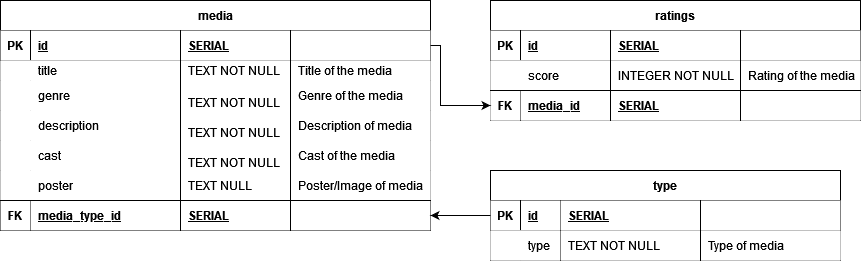

The diagram above was exported from draw.io. Its source (the exported page's mxGraphModel, read from the mxfile embedded in the PNG):
<mxGraphModel dx="1050" dy="558" grid="1" gridSize="10" guides="1" tooltips="1" connect="1" arrows="1" fold="1" page="1" pageScale="1" pageWidth="850" pageHeight="1100" math="0" shadow="0">
  <root>
    <mxCell id="0" />
    <mxCell id="1" parent="0" />
    <mxCell id="sXIEuyUv5reqyo2_LiRh-3" value="media" style="shape=table;startSize=30;container=1;collapsible=1;childLayout=tableLayout;fixedRows=1;rowLines=0;fontStyle=1;align=center;resizeLast=1;" vertex="1" parent="1">
      <mxGeometry x="40" y="180" width="430" height="230" as="geometry" />
    </mxCell>
    <mxCell id="sXIEuyUv5reqyo2_LiRh-4" value="" style="shape=tableRow;horizontal=0;startSize=0;swimlaneHead=0;swimlaneBody=0;fillColor=none;collapsible=0;dropTarget=0;points=[[0,0.5],[1,0.5]];portConstraint=eastwest;top=0;left=0;right=0;bottom=1;" vertex="1" parent="sXIEuyUv5reqyo2_LiRh-3">
      <mxGeometry y="30" width="430" height="30" as="geometry" />
    </mxCell>
    <mxCell id="sXIEuyUv5reqyo2_LiRh-5" value="PK" style="shape=partialRectangle;connectable=0;top=0;left=0;bottom=1;right=0;fontStyle=1;overflow=hidden;" vertex="1" parent="sXIEuyUv5reqyo2_LiRh-4">
      <mxGeometry width="30" height="30" as="geometry">
        <mxRectangle width="30" height="30" as="alternateBounds" />
      </mxGeometry>
    </mxCell>
    <mxCell id="sXIEuyUv5reqyo2_LiRh-6" value="id" style="shape=partialRectangle;connectable=0;top=0;left=1;bottom=1;right=0;align=left;spacingLeft=6;fontStyle=5;overflow=hidden;" vertex="1" parent="sXIEuyUv5reqyo2_LiRh-4">
      <mxGeometry x="30" width="150" height="30" as="geometry">
        <mxRectangle width="150" height="30" as="alternateBounds" />
      </mxGeometry>
    </mxCell>
    <mxCell id="sXIEuyUv5reqyo2_LiRh-87" value="SERIAL" style="shape=partialRectangle;connectable=0;top=0;left=1;bottom=1;right=0;align=left;spacingLeft=6;fontStyle=5;overflow=hidden;" vertex="1" parent="sXIEuyUv5reqyo2_LiRh-4">
      <mxGeometry x="180" width="110" height="30" as="geometry">
        <mxRectangle width="110" height="30" as="alternateBounds" />
      </mxGeometry>
    </mxCell>
    <mxCell id="sXIEuyUv5reqyo2_LiRh-94" style="shape=partialRectangle;connectable=0;top=0;left=1;bottom=1;right=0;align=left;spacingLeft=6;fontStyle=5;overflow=hidden;" vertex="1" parent="sXIEuyUv5reqyo2_LiRh-4">
      <mxGeometry x="290" width="140" height="30" as="geometry">
        <mxRectangle width="140" height="30" as="alternateBounds" />
      </mxGeometry>
    </mxCell>
    <mxCell id="sXIEuyUv5reqyo2_LiRh-7" value="" style="shape=tableRow;horizontal=0;startSize=0;swimlaneHead=0;swimlaneBody=0;collapsible=0;dropTarget=0;points=[[0,0.5],[1,0.5]];portConstraint=eastwest;top=0;left=0;right=0;bottom=0;" vertex="1" parent="sXIEuyUv5reqyo2_LiRh-3">
      <mxGeometry y="60" width="430" height="20" as="geometry" />
    </mxCell>
    <mxCell id="sXIEuyUv5reqyo2_LiRh-8" value="" style="shape=partialRectangle;connectable=0;top=0;left=0;bottom=0;right=0;editable=1;overflow=hidden;" vertex="1" parent="sXIEuyUv5reqyo2_LiRh-7">
      <mxGeometry width="30" height="20" as="geometry">
        <mxRectangle width="30" height="20" as="alternateBounds" />
      </mxGeometry>
    </mxCell>
    <mxCell id="sXIEuyUv5reqyo2_LiRh-9" value="title" style="shape=partialRectangle;connectable=0;top=0;left=0;bottom=0;right=0;align=left;spacingLeft=6;overflow=hidden;" vertex="1" parent="sXIEuyUv5reqyo2_LiRh-7">
      <mxGeometry x="30" width="150" height="20" as="geometry">
        <mxRectangle width="150" height="20" as="alternateBounds" />
      </mxGeometry>
    </mxCell>
    <mxCell id="sXIEuyUv5reqyo2_LiRh-88" value="TEXT NOT NULL" style="shape=partialRectangle;connectable=0;top=0;left=1;bottom=0;right=0;align=left;spacingLeft=6;overflow=hidden;" vertex="1" parent="sXIEuyUv5reqyo2_LiRh-7">
      <mxGeometry x="180" width="110" height="20" as="geometry">
        <mxRectangle width="110" height="20" as="alternateBounds" />
      </mxGeometry>
    </mxCell>
    <mxCell id="sXIEuyUv5reqyo2_LiRh-95" value="Title of the media" style="shape=partialRectangle;connectable=0;top=0;left=1;bottom=0;right=0;align=left;spacingLeft=6;overflow=hidden;" vertex="1" parent="sXIEuyUv5reqyo2_LiRh-7">
      <mxGeometry x="290" width="140" height="20" as="geometry">
        <mxRectangle width="140" height="20" as="alternateBounds" />
      </mxGeometry>
    </mxCell>
    <mxCell id="sXIEuyUv5reqyo2_LiRh-10" value="" style="shape=tableRow;horizontal=0;startSize=0;swimlaneHead=0;swimlaneBody=0;collapsible=0;dropTarget=0;points=[[0,0.5],[1,0.5]];portConstraint=eastwest;top=0;left=0;right=0;bottom=0;" vertex="1" parent="sXIEuyUv5reqyo2_LiRh-3">
      <mxGeometry y="80" width="430" height="30" as="geometry" />
    </mxCell>
    <mxCell id="sXIEuyUv5reqyo2_LiRh-11" value="" style="shape=partialRectangle;connectable=0;top=0;left=0;bottom=0;right=0;editable=1;overflow=hidden;" vertex="1" parent="sXIEuyUv5reqyo2_LiRh-10">
      <mxGeometry width="30" height="30" as="geometry">
        <mxRectangle width="30" height="30" as="alternateBounds" />
      </mxGeometry>
    </mxCell>
    <mxCell id="sXIEuyUv5reqyo2_LiRh-12" value="genre" style="shape=partialRectangle;connectable=0;top=0;left=0;bottom=0;right=0;align=left;spacingLeft=6;overflow=hidden;" vertex="1" parent="sXIEuyUv5reqyo2_LiRh-10">
      <mxGeometry x="30" width="150" height="30" as="geometry">
        <mxRectangle width="150" height="30" as="alternateBounds" />
      </mxGeometry>
    </mxCell>
    <mxCell id="sXIEuyUv5reqyo2_LiRh-89" value="&#10;TEXT NOT NULL&#10;&#10;" style="shape=partialRectangle;connectable=0;top=0;left=1;bottom=0;right=0;align=left;spacingLeft=6;overflow=hidden;" vertex="1" parent="sXIEuyUv5reqyo2_LiRh-10">
      <mxGeometry x="180" width="110" height="30" as="geometry">
        <mxRectangle width="110" height="30" as="alternateBounds" />
      </mxGeometry>
    </mxCell>
    <mxCell id="sXIEuyUv5reqyo2_LiRh-96" value="Genre of the media" style="shape=partialRectangle;connectable=0;top=0;left=1;bottom=0;right=0;align=left;spacingLeft=6;overflow=hidden;" vertex="1" parent="sXIEuyUv5reqyo2_LiRh-10">
      <mxGeometry x="290" width="140" height="30" as="geometry">
        <mxRectangle width="140" height="30" as="alternateBounds" />
      </mxGeometry>
    </mxCell>
    <mxCell id="sXIEuyUv5reqyo2_LiRh-13" value="" style="shape=tableRow;horizontal=0;startSize=0;swimlaneHead=0;swimlaneBody=0;collapsible=0;dropTarget=0;points=[[0,0.5],[1,0.5]];portConstraint=eastwest;top=0;left=0;right=0;bottom=0;" vertex="1" parent="sXIEuyUv5reqyo2_LiRh-3">
      <mxGeometry y="110" width="430" height="30" as="geometry" />
    </mxCell>
    <mxCell id="sXIEuyUv5reqyo2_LiRh-14" value="" style="shape=partialRectangle;connectable=0;top=0;left=0;bottom=0;right=0;editable=1;overflow=hidden;" vertex="1" parent="sXIEuyUv5reqyo2_LiRh-13">
      <mxGeometry width="30" height="30" as="geometry">
        <mxRectangle width="30" height="30" as="alternateBounds" />
      </mxGeometry>
    </mxCell>
    <mxCell id="sXIEuyUv5reqyo2_LiRh-15" value="description" style="shape=partialRectangle;connectable=0;top=0;left=0;bottom=0;right=0;align=left;spacingLeft=6;overflow=hidden;" vertex="1" parent="sXIEuyUv5reqyo2_LiRh-13">
      <mxGeometry x="30" width="150" height="30" as="geometry">
        <mxRectangle width="150" height="30" as="alternateBounds" />
      </mxGeometry>
    </mxCell>
    <mxCell id="sXIEuyUv5reqyo2_LiRh-90" value="&#10;TEXT NOT NULL&#10;&#10;" style="shape=partialRectangle;connectable=0;top=0;left=1;bottom=0;right=0;align=left;spacingLeft=6;overflow=hidden;" vertex="1" parent="sXIEuyUv5reqyo2_LiRh-13">
      <mxGeometry x="180" width="110" height="30" as="geometry">
        <mxRectangle width="110" height="30" as="alternateBounds" />
      </mxGeometry>
    </mxCell>
    <mxCell id="sXIEuyUv5reqyo2_LiRh-97" value="Description of media" style="shape=partialRectangle;connectable=0;top=0;left=1;bottom=0;right=0;align=left;spacingLeft=6;overflow=hidden;" vertex="1" parent="sXIEuyUv5reqyo2_LiRh-13">
      <mxGeometry x="290" width="140" height="30" as="geometry">
        <mxRectangle width="140" height="30" as="alternateBounds" />
      </mxGeometry>
    </mxCell>
    <mxCell id="sXIEuyUv5reqyo2_LiRh-16" value="" style="shape=tableRow;horizontal=0;startSize=0;swimlaneHead=0;swimlaneBody=0;collapsible=0;dropTarget=0;points=[[0,0.5],[1,0.5]];portConstraint=eastwest;top=0;left=0;right=0;bottom=0;" vertex="1" parent="sXIEuyUv5reqyo2_LiRh-3">
      <mxGeometry y="140" width="430" height="30" as="geometry" />
    </mxCell>
    <mxCell id="sXIEuyUv5reqyo2_LiRh-17" value="" style="shape=partialRectangle;connectable=0;top=0;left=0;bottom=0;right=0;editable=1;overflow=hidden;" vertex="1" parent="sXIEuyUv5reqyo2_LiRh-16">
      <mxGeometry width="30" height="30" as="geometry">
        <mxRectangle width="30" height="30" as="alternateBounds" />
      </mxGeometry>
    </mxCell>
    <mxCell id="sXIEuyUv5reqyo2_LiRh-18" value="cast" style="shape=partialRectangle;connectable=0;top=0;left=0;bottom=0;right=0;align=left;spacingLeft=6;overflow=hidden;" vertex="1" parent="sXIEuyUv5reqyo2_LiRh-16">
      <mxGeometry x="30" width="150" height="30" as="geometry">
        <mxRectangle width="150" height="30" as="alternateBounds" />
      </mxGeometry>
    </mxCell>
    <mxCell id="sXIEuyUv5reqyo2_LiRh-91" value="&#10;TEXT NOT NULL&#10;&#10;" style="shape=partialRectangle;connectable=0;top=0;left=1;bottom=0;right=0;align=left;spacingLeft=6;overflow=hidden;" vertex="1" parent="sXIEuyUv5reqyo2_LiRh-16">
      <mxGeometry x="180" width="110" height="30" as="geometry">
        <mxRectangle width="110" height="30" as="alternateBounds" />
      </mxGeometry>
    </mxCell>
    <mxCell id="sXIEuyUv5reqyo2_LiRh-98" value="Cast of the media" style="shape=partialRectangle;connectable=0;top=0;left=1;bottom=0;right=0;align=left;spacingLeft=6;overflow=hidden;" vertex="1" parent="sXIEuyUv5reqyo2_LiRh-16">
      <mxGeometry x="290" width="140" height="30" as="geometry">
        <mxRectangle width="140" height="30" as="alternateBounds" />
      </mxGeometry>
    </mxCell>
    <mxCell id="sXIEuyUv5reqyo2_LiRh-19" value="" style="shape=tableRow;horizontal=0;startSize=0;swimlaneHead=0;swimlaneBody=0;collapsible=0;dropTarget=0;points=[[0,0.5],[1,0.5]];portConstraint=eastwest;top=0;left=0;right=0;bottom=0;" vertex="1" parent="sXIEuyUv5reqyo2_LiRh-3">
      <mxGeometry y="170" width="430" height="30" as="geometry" />
    </mxCell>
    <mxCell id="sXIEuyUv5reqyo2_LiRh-20" value="" style="shape=partialRectangle;connectable=0;top=0;left=0;bottom=0;right=0;editable=1;overflow=hidden;" vertex="1" parent="sXIEuyUv5reqyo2_LiRh-19">
      <mxGeometry width="30" height="30" as="geometry">
        <mxRectangle width="30" height="30" as="alternateBounds" />
      </mxGeometry>
    </mxCell>
    <mxCell id="sXIEuyUv5reqyo2_LiRh-21" value="poster" style="shape=partialRectangle;connectable=0;top=0;left=0;bottom=0;right=0;align=left;spacingLeft=6;overflow=hidden;" vertex="1" parent="sXIEuyUv5reqyo2_LiRh-19">
      <mxGeometry x="30" width="150" height="30" as="geometry">
        <mxRectangle width="150" height="30" as="alternateBounds" />
      </mxGeometry>
    </mxCell>
    <mxCell id="sXIEuyUv5reqyo2_LiRh-92" value="TEXT NULL" style="shape=partialRectangle;connectable=0;top=0;left=1;bottom=0;right=0;align=left;spacingLeft=6;overflow=hidden;" vertex="1" parent="sXIEuyUv5reqyo2_LiRh-19">
      <mxGeometry x="180" width="110" height="30" as="geometry">
        <mxRectangle width="110" height="30" as="alternateBounds" />
      </mxGeometry>
    </mxCell>
    <mxCell id="sXIEuyUv5reqyo2_LiRh-99" value="Poster/Image of media" style="shape=partialRectangle;connectable=0;top=0;left=1;bottom=0;right=0;align=left;spacingLeft=6;overflow=hidden;" vertex="1" parent="sXIEuyUv5reqyo2_LiRh-19">
      <mxGeometry x="290" width="140" height="30" as="geometry">
        <mxRectangle width="140" height="30" as="alternateBounds" />
      </mxGeometry>
    </mxCell>
    <mxCell id="sXIEuyUv5reqyo2_LiRh-41" value="" style="shape=tableRow;horizontal=0;startSize=0;swimlaneHead=0;swimlaneBody=0;fillColor=none;collapsible=0;dropTarget=0;points=[[0,0.5],[1,0.5]];portConstraint=eastwest;top=0;left=0;right=0;bottom=0;" vertex="1" parent="sXIEuyUv5reqyo2_LiRh-3">
      <mxGeometry y="200" width="430" height="30" as="geometry" />
    </mxCell>
    <mxCell id="sXIEuyUv5reqyo2_LiRh-42" value="FK" style="shape=partialRectangle;connectable=0;top=1;left=0;bottom=0;right=1;editable=1;overflow=hidden;fontStyle=1" vertex="1" parent="sXIEuyUv5reqyo2_LiRh-41">
      <mxGeometry width="30" height="30" as="geometry">
        <mxRectangle width="30" height="30" as="alternateBounds" />
      </mxGeometry>
    </mxCell>
    <mxCell id="sXIEuyUv5reqyo2_LiRh-43" value="media_type_id" style="shape=partialRectangle;connectable=0;top=1;left=0;bottom=0;right=0;align=left;spacingLeft=6;overflow=hidden;fontStyle=5" vertex="1" parent="sXIEuyUv5reqyo2_LiRh-41">
      <mxGeometry x="30" width="150" height="30" as="geometry">
        <mxRectangle width="150" height="30" as="alternateBounds" />
      </mxGeometry>
    </mxCell>
    <mxCell id="sXIEuyUv5reqyo2_LiRh-93" value="SERIAL" style="shape=partialRectangle;connectable=0;top=1;left=1;bottom=0;right=0;align=left;spacingLeft=6;overflow=hidden;fontStyle=5" vertex="1" parent="sXIEuyUv5reqyo2_LiRh-41">
      <mxGeometry x="180" width="110" height="30" as="geometry">
        <mxRectangle width="110" height="30" as="alternateBounds" />
      </mxGeometry>
    </mxCell>
    <mxCell id="sXIEuyUv5reqyo2_LiRh-100" style="shape=partialRectangle;connectable=0;top=1;left=1;bottom=0;right=0;align=left;spacingLeft=6;overflow=hidden;fontStyle=5" vertex="1" parent="sXIEuyUv5reqyo2_LiRh-41">
      <mxGeometry x="290" width="140" height="30" as="geometry">
        <mxRectangle width="140" height="30" as="alternateBounds" />
      </mxGeometry>
    </mxCell>
    <mxCell id="sXIEuyUv5reqyo2_LiRh-57" value="type" style="shape=table;startSize=30;container=1;collapsible=1;childLayout=tableLayout;fixedRows=1;rowLines=0;fontStyle=1;align=center;resizeLast=1;" vertex="1" parent="1">
      <mxGeometry x="530" y="350" width="350" height="90" as="geometry" />
    </mxCell>
    <mxCell id="sXIEuyUv5reqyo2_LiRh-58" value="" style="shape=tableRow;horizontal=0;startSize=0;swimlaneHead=0;swimlaneBody=0;fillColor=none;collapsible=0;dropTarget=0;points=[[0,0.5],[1,0.5]];portConstraint=eastwest;top=0;left=0;right=0;bottom=0;" vertex="1" parent="sXIEuyUv5reqyo2_LiRh-57">
      <mxGeometry y="30" width="350" height="30" as="geometry" />
    </mxCell>
    <mxCell id="sXIEuyUv5reqyo2_LiRh-59" value="PK" style="shape=partialRectangle;connectable=0;top=0;left=0;bottom=1;right=0;fontStyle=1;overflow=hidden;" vertex="1" parent="sXIEuyUv5reqyo2_LiRh-58">
      <mxGeometry width="30" height="30" as="geometry">
        <mxRectangle width="30" height="30" as="alternateBounds" />
      </mxGeometry>
    </mxCell>
    <mxCell id="sXIEuyUv5reqyo2_LiRh-60" value="id" style="shape=partialRectangle;connectable=0;top=0;left=1;bottom=1;right=1;align=left;spacingLeft=6;fontStyle=5;overflow=hidden;" vertex="1" parent="sXIEuyUv5reqyo2_LiRh-58">
      <mxGeometry x="30" width="40" height="30" as="geometry">
        <mxRectangle width="40" height="30" as="alternateBounds" />
      </mxGeometry>
    </mxCell>
    <mxCell id="sXIEuyUv5reqyo2_LiRh-85" value="SERIAL" style="shape=partialRectangle;connectable=0;top=0;left=0;bottom=1;right=0;align=left;spacingLeft=6;fontStyle=5;overflow=hidden;" vertex="1" parent="sXIEuyUv5reqyo2_LiRh-58">
      <mxGeometry x="70" width="140" height="30" as="geometry">
        <mxRectangle width="140" height="30" as="alternateBounds" />
      </mxGeometry>
    </mxCell>
    <mxCell id="sXIEuyUv5reqyo2_LiRh-104" style="shape=partialRectangle;connectable=0;top=0;left=1;bottom=1;right=0;align=left;spacingLeft=6;fontStyle=5;overflow=hidden;" vertex="1" parent="sXIEuyUv5reqyo2_LiRh-58">
      <mxGeometry x="210" width="140" height="30" as="geometry">
        <mxRectangle width="140" height="30" as="alternateBounds" />
      </mxGeometry>
    </mxCell>
    <mxCell id="sXIEuyUv5reqyo2_LiRh-64" value="" style="shape=tableRow;horizontal=0;startSize=0;swimlaneHead=0;swimlaneBody=0;collapsible=0;dropTarget=0;points=[[0,0.5],[1,0.5]];portConstraint=eastwest;top=0;left=0;right=0;bottom=0;" vertex="1" parent="sXIEuyUv5reqyo2_LiRh-57">
      <mxGeometry y="60" width="350" height="30" as="geometry" />
    </mxCell>
    <mxCell id="sXIEuyUv5reqyo2_LiRh-65" value="" style="shape=partialRectangle;connectable=0;top=0;left=0;bottom=0;right=0;editable=1;overflow=hidden;" vertex="1" parent="sXIEuyUv5reqyo2_LiRh-64">
      <mxGeometry width="30" height="30" as="geometry">
        <mxRectangle width="30" height="30" as="alternateBounds" />
      </mxGeometry>
    </mxCell>
    <mxCell id="sXIEuyUv5reqyo2_LiRh-66" value="type" style="shape=partialRectangle;connectable=0;top=0;left=0;bottom=0;right=1;align=left;spacingLeft=6;overflow=hidden;" vertex="1" parent="sXIEuyUv5reqyo2_LiRh-64">
      <mxGeometry x="30" width="40" height="30" as="geometry">
        <mxRectangle width="40" height="30" as="alternateBounds" />
      </mxGeometry>
    </mxCell>
    <mxCell id="sXIEuyUv5reqyo2_LiRh-86" value="TEXT NOT NULL" style="shape=partialRectangle;connectable=0;top=0;left=0;bottom=0;right=0;align=left;spacingLeft=6;overflow=hidden;" vertex="1" parent="sXIEuyUv5reqyo2_LiRh-64">
      <mxGeometry x="70" width="140" height="30" as="geometry">
        <mxRectangle width="140" height="30" as="alternateBounds" />
      </mxGeometry>
    </mxCell>
    <mxCell id="sXIEuyUv5reqyo2_LiRh-105" value="Type of media" style="shape=partialRectangle;connectable=0;top=0;left=1;bottom=0;right=0;align=left;spacingLeft=6;overflow=hidden;" vertex="1" parent="sXIEuyUv5reqyo2_LiRh-64">
      <mxGeometry x="210" width="140" height="30" as="geometry">
        <mxRectangle width="140" height="30" as="alternateBounds" />
      </mxGeometry>
    </mxCell>
    <mxCell id="sXIEuyUv5reqyo2_LiRh-70" value="ratings" style="shape=table;startSize=30;container=1;collapsible=1;childLayout=tableLayout;fixedRows=1;rowLines=0;fontStyle=1;align=center;resizeLast=1;" vertex="1" parent="1">
      <mxGeometry x="530" y="180" width="370" height="120" as="geometry" />
    </mxCell>
    <mxCell id="sXIEuyUv5reqyo2_LiRh-71" value="" style="shape=tableRow;horizontal=0;startSize=0;swimlaneHead=0;swimlaneBody=0;fillColor=none;collapsible=0;dropTarget=0;points=[[0,0.5],[1,0.5]];portConstraint=eastwest;top=0;left=0;right=0;bottom=0;" vertex="1" parent="sXIEuyUv5reqyo2_LiRh-70">
      <mxGeometry y="30" width="370" height="30" as="geometry" />
    </mxCell>
    <mxCell id="sXIEuyUv5reqyo2_LiRh-72" value="PK" style="shape=partialRectangle;connectable=0;top=0;left=0;bottom=1;right=0;fontStyle=1;overflow=hidden;" vertex="1" parent="sXIEuyUv5reqyo2_LiRh-71">
      <mxGeometry width="30" height="30" as="geometry">
        <mxRectangle width="30" height="30" as="alternateBounds" />
      </mxGeometry>
    </mxCell>
    <mxCell id="sXIEuyUv5reqyo2_LiRh-73" value="id" style="shape=partialRectangle;connectable=0;top=0;left=1;bottom=1;right=0;align=left;spacingLeft=6;fontStyle=5;overflow=hidden;" vertex="1" parent="sXIEuyUv5reqyo2_LiRh-71">
      <mxGeometry x="30" width="90" height="30" as="geometry">
        <mxRectangle width="90" height="30" as="alternateBounds" />
      </mxGeometry>
    </mxCell>
    <mxCell id="sXIEuyUv5reqyo2_LiRh-82" value="SERIAL" style="shape=partialRectangle;connectable=0;top=0;left=1;bottom=1;right=0;align=left;spacingLeft=6;fontStyle=5;overflow=hidden;" vertex="1" parent="sXIEuyUv5reqyo2_LiRh-71">
      <mxGeometry x="120" width="130" height="30" as="geometry">
        <mxRectangle width="130" height="30" as="alternateBounds" />
      </mxGeometry>
    </mxCell>
    <mxCell id="sXIEuyUv5reqyo2_LiRh-101" style="shape=partialRectangle;connectable=0;top=0;left=1;bottom=1;right=0;align=left;spacingLeft=6;fontStyle=5;overflow=hidden;" vertex="1" parent="sXIEuyUv5reqyo2_LiRh-71">
      <mxGeometry x="250" width="120" height="30" as="geometry">
        <mxRectangle width="120" height="30" as="alternateBounds" />
      </mxGeometry>
    </mxCell>
    <mxCell id="sXIEuyUv5reqyo2_LiRh-74" value="" style="shape=tableRow;horizontal=0;startSize=0;swimlaneHead=0;swimlaneBody=0;collapsible=0;dropTarget=0;points=[[0,0.5],[1,0.5]];portConstraint=eastwest;top=0;left=0;right=0;bottom=0;" vertex="1" parent="sXIEuyUv5reqyo2_LiRh-70">
      <mxGeometry y="60" width="370" height="30" as="geometry" />
    </mxCell>
    <mxCell id="sXIEuyUv5reqyo2_LiRh-75" value="" style="shape=partialRectangle;connectable=0;top=0;left=0;bottom=0;right=0;editable=1;overflow=hidden;" vertex="1" parent="sXIEuyUv5reqyo2_LiRh-74">
      <mxGeometry width="30" height="30" as="geometry">
        <mxRectangle width="30" height="30" as="alternateBounds" />
      </mxGeometry>
    </mxCell>
    <mxCell id="sXIEuyUv5reqyo2_LiRh-76" value="score" style="shape=partialRectangle;connectable=0;top=0;left=0;bottom=0;right=0;align=left;spacingLeft=6;overflow=hidden;" vertex="1" parent="sXIEuyUv5reqyo2_LiRh-74">
      <mxGeometry x="30" width="90" height="30" as="geometry">
        <mxRectangle width="90" height="30" as="alternateBounds" />
      </mxGeometry>
    </mxCell>
    <mxCell id="sXIEuyUv5reqyo2_LiRh-83" value="INTEGER NOT NULL" style="shape=partialRectangle;connectable=0;top=0;left=1;bottom=0;right=0;align=left;spacingLeft=6;overflow=hidden;" vertex="1" parent="sXIEuyUv5reqyo2_LiRh-74">
      <mxGeometry x="120" width="130" height="30" as="geometry">
        <mxRectangle width="130" height="30" as="alternateBounds" />
      </mxGeometry>
    </mxCell>
    <mxCell id="sXIEuyUv5reqyo2_LiRh-102" value="Rating of the media" style="shape=partialRectangle;connectable=0;top=0;left=1;bottom=0;right=0;align=left;spacingLeft=6;overflow=hidden;" vertex="1" parent="sXIEuyUv5reqyo2_LiRh-74">
      <mxGeometry x="250" width="120" height="30" as="geometry">
        <mxRectangle width="120" height="30" as="alternateBounds" />
      </mxGeometry>
    </mxCell>
    <mxCell id="sXIEuyUv5reqyo2_LiRh-77" value="" style="shape=tableRow;horizontal=0;startSize=0;swimlaneHead=0;swimlaneBody=0;collapsible=0;dropTarget=0;points=[[0,0.5],[1,0.5]];portConstraint=eastwest;top=0;left=0;right=0;bottom=0;" vertex="1" parent="sXIEuyUv5reqyo2_LiRh-70">
      <mxGeometry y="90" width="370" height="30" as="geometry" />
    </mxCell>
    <mxCell id="sXIEuyUv5reqyo2_LiRh-78" value="FK" style="shape=partialRectangle;connectable=0;top=1;left=0;bottom=0;right=1;editable=1;overflow=hidden;fontStyle=1" vertex="1" parent="sXIEuyUv5reqyo2_LiRh-77">
      <mxGeometry width="30" height="30" as="geometry">
        <mxRectangle width="30" height="30" as="alternateBounds" />
      </mxGeometry>
    </mxCell>
    <mxCell id="sXIEuyUv5reqyo2_LiRh-79" value="media_id" style="shape=partialRectangle;connectable=0;top=1;left=0;bottom=0;right=0;align=left;spacingLeft=6;overflow=hidden;fontStyle=5;" vertex="1" parent="sXIEuyUv5reqyo2_LiRh-77">
      <mxGeometry x="30" width="90" height="30" as="geometry">
        <mxRectangle width="90" height="30" as="alternateBounds" />
      </mxGeometry>
    </mxCell>
    <mxCell id="sXIEuyUv5reqyo2_LiRh-84" value="SERIAL" style="shape=partialRectangle;connectable=0;top=1;left=1;bottom=0;right=0;align=left;spacingLeft=6;overflow=hidden;fontStyle=5;" vertex="1" parent="sXIEuyUv5reqyo2_LiRh-77">
      <mxGeometry x="120" width="130" height="30" as="geometry">
        <mxRectangle width="130" height="30" as="alternateBounds" />
      </mxGeometry>
    </mxCell>
    <mxCell id="sXIEuyUv5reqyo2_LiRh-103" style="shape=partialRectangle;connectable=0;top=1;left=1;bottom=0;right=0;align=left;spacingLeft=6;overflow=hidden;fontStyle=5;" vertex="1" parent="sXIEuyUv5reqyo2_LiRh-77">
      <mxGeometry x="250" width="120" height="30" as="geometry">
        <mxRectangle width="120" height="30" as="alternateBounds" />
      </mxGeometry>
    </mxCell>
    <mxCell id="sXIEuyUv5reqyo2_LiRh-80" style="edgeStyle=orthogonalEdgeStyle;rounded=0;orthogonalLoop=1;jettySize=auto;html=1;exitX=0;exitY=0.5;exitDx=0;exitDy=0;entryX=1;entryY=0.5;entryDx=0;entryDy=0;" edge="1" parent="1" source="sXIEuyUv5reqyo2_LiRh-58" target="sXIEuyUv5reqyo2_LiRh-41">
      <mxGeometry relative="1" as="geometry" />
    </mxCell>
    <mxCell id="sXIEuyUv5reqyo2_LiRh-81" style="edgeStyle=orthogonalEdgeStyle;rounded=0;orthogonalLoop=1;jettySize=auto;html=1;exitX=1;exitY=0.5;exitDx=0;exitDy=0;entryX=0;entryY=0.5;entryDx=0;entryDy=0;" edge="1" parent="1" source="sXIEuyUv5reqyo2_LiRh-4" target="sXIEuyUv5reqyo2_LiRh-77">
      <mxGeometry relative="1" as="geometry">
        <Array as="points">
          <mxPoint x="480" y="225" />
          <mxPoint x="480" y="285" />
        </Array>
      </mxGeometry>
    </mxCell>
  </root>
</mxGraphModel>